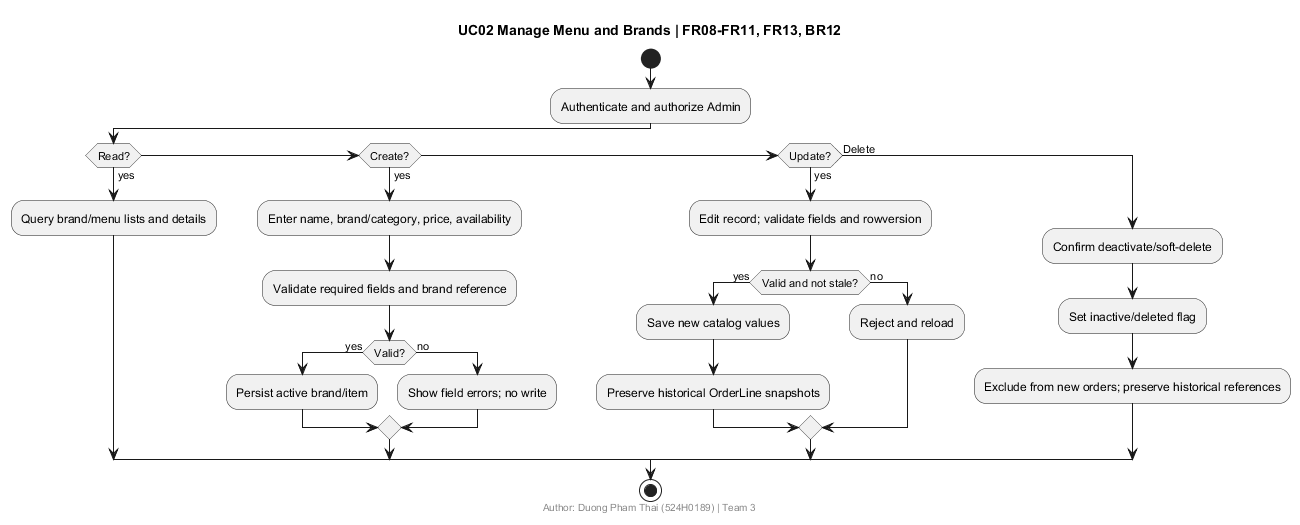

The diagram above was rendered by PlantUML. Its source (embedded in the PNG):
@startuml
title UC02 Manage Menu and Brands | FR08-FR11, FR13, BR12
footer Author: Duong Pham Thai (524H0189) | Team 3
start
:Authenticate and authorize Admin;
if (Read?) then (yes)
 :Query brand/menu lists and details;
elseif (Create?) then (yes)
 :Enter name, brand/category, price, availability;
 :Validate required fields and brand reference;
 if (Valid?) then (yes)
  :Persist active brand/item;
 else (no)
  :Show field errors; no write;
 endif
elseif (Update?) then (yes)
 :Edit record; validate fields and rowversion;
 if (Valid and not stale?) then (yes)
  :Save new catalog values;
  :Preserve historical OrderLine snapshots;
 else (no)
  :Reject and reload;
 endif
else (Delete)
 :Confirm deactivate/soft-delete;
 :Set inactive/deleted flag;
 :Exclude from new orders; preserve historical references;
endif
stop
@enduml